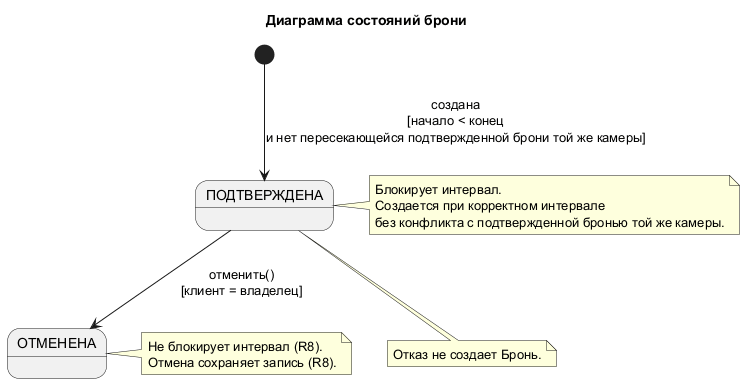

The diagram above was rendered by PlantUML. Its source (embedded in the PNG):
@startuml
title Диаграмма состояний брони

[*] --> ПОДТВЕРЖДЕНА : создана\n[начало < конец\nи нет пересекающейся подтвержденной брони той же камеры]
ПОДТВЕРЖДЕНА --> ОТМЕНЕНА : отменить()\n[клиент = владелец]

note right of ПОДТВЕРЖДЕНА
  Блокирует интервал.
  Создается при корректном интервале
  без конфликта с подтвержденной бронью той же камеры.
end note

note right of ОТМЕНЕНА
  Не блокирует интервал (R8).
  Отмена сохраняет запись (R8).
end note

note bottom of ПОДТВЕРЖДЕНА
  Отказ не создает Бронь.
end note
@enduml